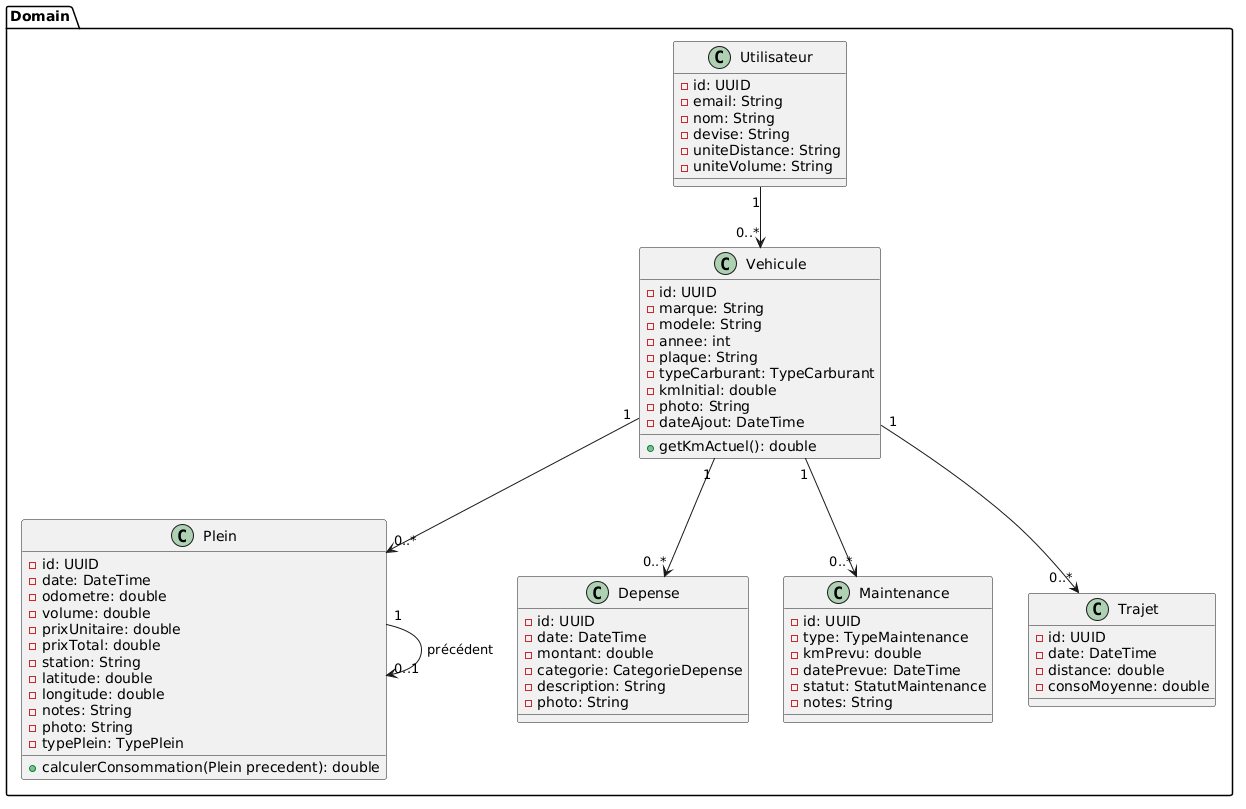

The diagram above was rendered by PlantUML. Its source (embedded in the PNG):
@startuml
package "Domain" {

  class Utilisateur {
    -id: UUID
    -email: String
    -nom: String
    -devise: String
    -uniteDistance: String
    -uniteVolume: String
  }

  class Vehicule {
    -id: UUID
    -marque: String
    -modele: String
    -annee: int
    -plaque: String
    -typeCarburant: TypeCarburant
    -kmInitial: double
    -photo: String
    -dateAjout: DateTime
    +getKmActuel(): double
  }

  class Plein {
    -id: UUID
    -date: DateTime
    -odometre: double
    -volume: double
    -prixUnitaire: double
    -prixTotal: double
    -station: String
    -latitude: double
    -longitude: double
    -notes: String
    -photo: String
    -typePlein: TypePlein
    +calculerConsommation(Plein precedent): double
  }

  class Depense {
    -id: UUID
    -date: DateTime
    -montant: double
    -categorie: CategorieDepense
    -description: String
    -photo: String
  }

  class Maintenance {
    -id: UUID
    -type: TypeMaintenance
    -kmPrevu: double
    -datePrevue: DateTime
    -statut: StatutMaintenance
    -notes: String
  }

  class Trajet {
    -id: UUID
    -date: DateTime
    -distance: double
    -consoMoyenne: double
  }
}

Utilisateur "1" --> "0..*" Vehicule
Vehicule "1" --> "0..*" Plein
Vehicule "1" --> "0..*" Depense
Vehicule "1" --> "0..*" Maintenance
Vehicule "1" --> "0..*" Trajet

Plein "1" --> "0..1" Plein : précédent
@enduml